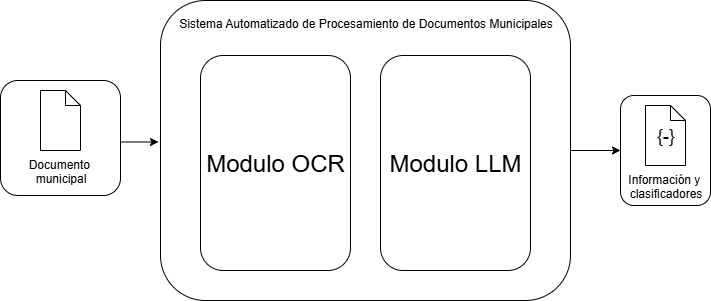

The diagram above was exported from draw.io. Its source (the exported page's mxGraphModel, read from the mxfile embedded in the PNG):
<mxGraphModel dx="1385" dy="788" grid="1" gridSize="10" guides="1" tooltips="1" connect="1" arrows="1" fold="1" page="1" pageScale="1" pageWidth="827" pageHeight="1169" math="0" shadow="0">
  <root>
    <mxCell id="0" />
    <mxCell id="1" parent="0" />
    <mxCell id="5VSI_Np5UJwZiXQG_pvf-1" style="edgeStyle=orthogonalEdgeStyle;rounded=0;orthogonalLoop=1;jettySize=auto;html=1;entryX=0;entryY=0.5;entryDx=0;entryDy=0;" parent="1" source="WDhd5WSdU8TMr395Z1sJ-1" target="WDhd5WSdU8TMr395Z1sJ-16" edge="1">
      <mxGeometry relative="1" as="geometry" />
    </mxCell>
    <mxCell id="WDhd5WSdU8TMr395Z1sJ-1" value="" style="rounded=1;whiteSpace=wrap;html=1;" parent="1" vertex="1">
      <mxGeometry x="200" y="130" width="410" height="300" as="geometry" />
    </mxCell>
    <mxCell id="WDhd5WSdU8TMr395Z1sJ-7" value="&lt;div&gt;Sistema Automatizado de Procesamiento de Documentos Municipales&lt;/div&gt;&lt;div&gt;&lt;br&gt;&lt;/div&gt;" style="text;html=1;align=center;verticalAlign=middle;resizable=0;points=[];autosize=1;strokeColor=none;fillColor=none;" parent="1" vertex="1">
      <mxGeometry x="205" y="140" width="400" height="40" as="geometry" />
    </mxCell>
    <mxCell id="WDhd5WSdU8TMr395Z1sJ-16" value="" style="rounded=1;whiteSpace=wrap;html=1;" parent="1" vertex="1">
      <mxGeometry x="660" y="225" width="90" height="110" as="geometry" />
    </mxCell>
    <mxCell id="WDhd5WSdU8TMr395Z1sJ-17" value="Información y&amp;nbsp;&lt;div&gt;clasificadores&lt;/div&gt;" style="shape=mxgraph.bpmn.data;labelPosition=center;verticalLabelPosition=bottom;align=center;verticalAlign=top;size=15;html=1;" parent="1" vertex="1">
      <mxGeometry x="685" y="235" width="40" height="60" as="geometry" />
    </mxCell>
    <mxCell id="WDhd5WSdU8TMr395Z1sJ-23" value="" style="rounded=1;whiteSpace=wrap;html=1;" parent="1" vertex="1">
      <mxGeometry x="40" y="210" width="120" height="115" as="geometry" />
    </mxCell>
    <mxCell id="WDhd5WSdU8TMr395Z1sJ-24" value="Documento&amp;nbsp;&lt;div&gt;municipal&lt;/div&gt;" style="shape=mxgraph.bpmn.data;labelPosition=center;verticalLabelPosition=bottom;align=center;verticalAlign=top;size=15;html=1;" parent="1" vertex="1">
      <mxGeometry x="80" y="220" width="40" height="60" as="geometry" />
    </mxCell>
    <mxCell id="WDhd5WSdU8TMr395Z1sJ-25" style="edgeStyle=orthogonalEdgeStyle;rounded=0;orthogonalLoop=1;jettySize=auto;html=1;entryX=-0.017;entryY=0.474;entryDx=0;entryDy=0;entryPerimeter=0;" parent="1" edge="1">
      <mxGeometry relative="1" as="geometry">
        <mxPoint x="160" y="271.5" as="sourcePoint" />
        <mxPoint x="197.96000000000004" y="271.98" as="targetPoint" />
      </mxGeometry>
    </mxCell>
    <mxCell id="WDhd5WSdU8TMr395Z1sJ-30" value="&lt;font style=&quot;font-size: 18px;&quot;&gt;{-}&lt;/font&gt;" style="text;html=1;align=center;verticalAlign=middle;resizable=0;points=[];autosize=1;strokeColor=none;fillColor=none;" parent="1" vertex="1">
      <mxGeometry x="685" y="245" width="40" height="40" as="geometry" />
    </mxCell>
    <mxCell id="5VSI_Np5UJwZiXQG_pvf-2" value="&lt;font style=&quot;font-size: 24px;&quot;&gt;Modulo OCR&lt;/font&gt;" style="rounded=1;whiteSpace=wrap;html=1;" parent="1" vertex="1">
      <mxGeometry x="240" y="185" width="150" height="215" as="geometry" />
    </mxCell>
    <mxCell id="5VSI_Np5UJwZiXQG_pvf-3" value="&lt;font style=&quot;font-size: 24px;&quot;&gt;Modulo LLM&lt;/font&gt;" style="rounded=1;whiteSpace=wrap;html=1;" parent="1" vertex="1">
      <mxGeometry x="420" y="185" width="150" height="215" as="geometry" />
    </mxCell>
  </root>
</mxGraphModel>